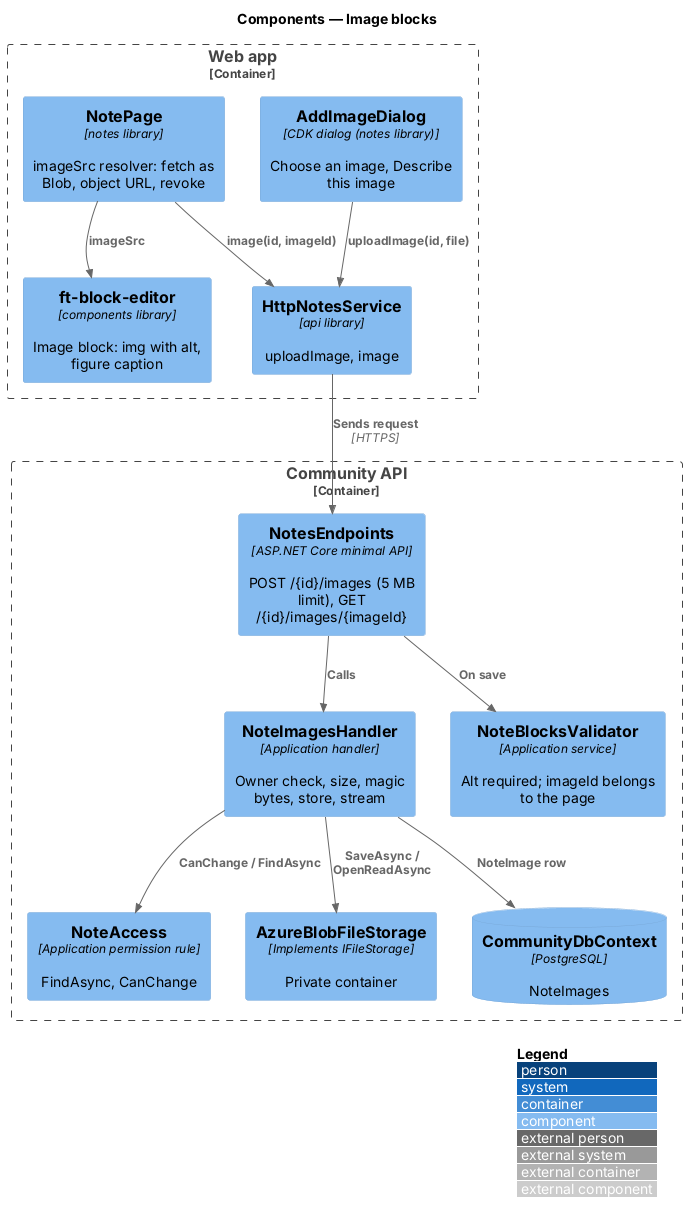

The diagram above was rendered by PlantUML. Its source (embedded in the PNG):
@startuml
!include <C4/C4_Component>
LAYOUT_WITH_LEGEND()
title Components — Image blocks
Container_Boundary(web, "Web app") {
  Component(dlg, "AddImageDialog", "CDK dialog (notes library)", "Choose an image, Describe this image")
  Component(page, "NotePage", "notes library", "imageSrc resolver: fetch as Blob, object URL, revoke")
  Component(ed, "ft-block-editor", "components library", "Image block: img with alt, figure caption")
  Component(svc, "HttpNotesService", "api library", "uploadImage, image")
}
Container_Boundary(api, "Community API") {
  Component(ep, "NotesEndpoints", "ASP.NET Core minimal API", "POST /{id}/images (5 MB limit), GET /{id}/images/{imageId}")
  Component(ih, "NoteImagesHandler", "Application handler", "Owner check, size, magic bytes, store, stream")
  Component(val, "NoteBlocksValidator", "Application service", "Alt required; imageId belongs to the page")
  Component(acc, "NoteAccess", "Application permission rule", "FindAsync, CanChange")
  Component(fs, "AzureBlobFileStorage", "Implements IFileStorage", "Private container")
  ComponentDb(db, "CommunityDbContext", "PostgreSQL", "NoteImages")
}
Rel(dlg, svc, "uploadImage(id, file)")
Rel(page, svc, "image(id, imageId)")
Rel(page, ed, "imageSrc")
Rel(svc, ep, "Sends request", "HTTPS")
Rel(ep, ih, "Calls")
Rel(ih, acc, "CanChange / FindAsync")
Rel(ih, fs, "SaveAsync / OpenReadAsync")
Rel(ih, db, "NoteImage row")
Rel(ep, val, "On save")
@enduml